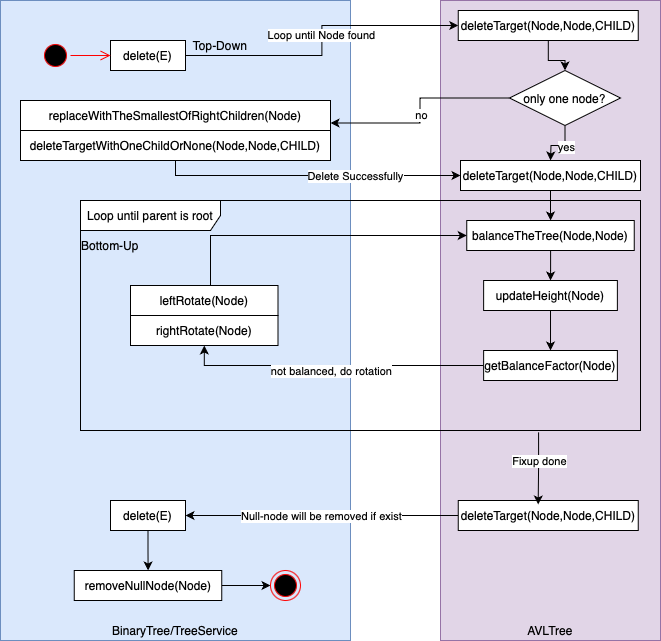

The diagram above was exported from draw.io. Its source (the exported page's mxGraphModel, read from the mxfile embedded in the PNG):
<mxGraphModel dx="880" dy="515" grid="1" gridSize="10" guides="1" tooltips="1" connect="1" arrows="1" fold="1" page="1" pageScale="1" pageWidth="827" pageHeight="1169" math="0" shadow="0">
  <root>
    <mxCell id="0" />
    <mxCell id="1" parent="0" />
    <mxCell id="KsM0eJ9j34-ywKA9wlZv-1" value="AVLTree" style="rounded=0;whiteSpace=wrap;html=1;fillColor=#e1d5e7;strokeColor=#9673a6;verticalAlign=bottom;" parent="1" vertex="1">
      <mxGeometry x="480" y="150" width="220" height="640" as="geometry" />
    </mxCell>
    <mxCell id="KsM0eJ9j34-ywKA9wlZv-2" value="BinaryTree/TreeService" style="rounded=0;whiteSpace=wrap;html=1;fillColor=#dae8fc;strokeColor=#6c8ebf;verticalAlign=bottom;" parent="1" vertex="1">
      <mxGeometry x="40" y="150" width="350" height="640" as="geometry" />
    </mxCell>
    <mxCell id="KsM0eJ9j34-ywKA9wlZv-3" style="edgeStyle=orthogonalEdgeStyle;rounded=0;orthogonalLoop=1;jettySize=auto;html=1;entryX=0;entryY=0.5;entryDx=0;entryDy=0;" parent="1" source="KsM0eJ9j34-ywKA9wlZv-5" target="KsM0eJ9j34-ywKA9wlZv-8" edge="1">
      <mxGeometry relative="1" as="geometry" />
    </mxCell>
    <mxCell id="KsM0eJ9j34-ywKA9wlZv-4" value="Loop until Node found" style="edgeLabel;html=1;align=center;verticalAlign=middle;resizable=0;points=[];" parent="KsM0eJ9j34-ywKA9wlZv-3" vertex="1" connectable="0">
      <mxGeometry x="0.0629" y="-4" relative="1" as="geometry">
        <mxPoint x="-5" y="4" as="offset" />
      </mxGeometry>
    </mxCell>
    <mxCell id="KsM0eJ9j34-ywKA9wlZv-5" value="delete(E)" style="html=1;whiteSpace=wrap;" parent="1" vertex="1">
      <mxGeometry x="150" y="190" width="75" height="30" as="geometry" />
    </mxCell>
    <mxCell id="OVvPNx-4dzcTeu8fpA69-4" style="edgeStyle=orthogonalEdgeStyle;rounded=0;orthogonalLoop=1;jettySize=auto;html=1;" parent="1" source="KsM0eJ9j34-ywKA9wlZv-6" target="OVvPNx-4dzcTeu8fpA69-3" edge="1">
      <mxGeometry relative="1" as="geometry" />
    </mxCell>
    <mxCell id="KsM0eJ9j34-ywKA9wlZv-6" value="removeNullNode(Node)" style="html=1;whiteSpace=wrap;" parent="1" vertex="1">
      <mxGeometry x="113.75" y="720" width="147.5" height="30" as="geometry" />
    </mxCell>
    <mxCell id="WTVqILviIjdSjlAsVDh8-6" style="edgeStyle=orthogonalEdgeStyle;rounded=0;orthogonalLoop=1;jettySize=auto;html=1;" edge="1" parent="1" source="KsM0eJ9j34-ywKA9wlZv-8" target="WTVqILviIjdSjlAsVDh8-5">
      <mxGeometry relative="1" as="geometry" />
    </mxCell>
    <mxCell id="KsM0eJ9j34-ywKA9wlZv-8" value="deleteTarget(Node,Node,CHILD)" style="html=1;whiteSpace=wrap;" parent="1" vertex="1">
      <mxGeometry x="497.75" y="160" width="180" height="30" as="geometry" />
    </mxCell>
    <mxCell id="KsM0eJ9j34-ywKA9wlZv-9" value="" style="group" parent="1" vertex="1" connectable="0">
      <mxGeometry x="60" y="250" width="310" height="60" as="geometry" />
    </mxCell>
    <mxCell id="KsM0eJ9j34-ywKA9wlZv-10" value="replaceWithTheSmallestOfRightChildren(Node)" style="html=1;whiteSpace=wrap;" parent="KsM0eJ9j34-ywKA9wlZv-9" vertex="1">
      <mxGeometry width="310" height="30" as="geometry" />
    </mxCell>
    <mxCell id="KsM0eJ9j34-ywKA9wlZv-11" value="deleteTargetWithOneChildOrNone(Node,Node,CHILD)" style="html=1;whiteSpace=wrap;" parent="KsM0eJ9j34-ywKA9wlZv-9" vertex="1">
      <mxGeometry y="30" width="310" height="30" as="geometry" />
    </mxCell>
    <mxCell id="M_AQU9iTLRsmnDn1_eSv-2" style="edgeStyle=orthogonalEdgeStyle;rounded=0;orthogonalLoop=1;jettySize=auto;html=1;" parent="1" source="KsM0eJ9j34-ywKA9wlZv-13" target="M_AQU9iTLRsmnDn1_eSv-1" edge="1">
      <mxGeometry relative="1" as="geometry" />
    </mxCell>
    <mxCell id="KsM0eJ9j34-ywKA9wlZv-13" value="balanceTheTree(Node,Node)" style="html=1;whiteSpace=wrap;" parent="1" vertex="1">
      <mxGeometry x="506.25" y="370" width="167.5" height="30" as="geometry" />
    </mxCell>
    <mxCell id="KsM0eJ9j34-ywKA9wlZv-14" value="" style="group" parent="1" vertex="1" connectable="0">
      <mxGeometry x="170" y="435" width="147.5" height="60" as="geometry" />
    </mxCell>
    <mxCell id="KsM0eJ9j34-ywKA9wlZv-15" value="leftRotate(Node)" style="html=1;whiteSpace=wrap;" parent="KsM0eJ9j34-ywKA9wlZv-14" vertex="1">
      <mxGeometry width="147.5" height="30" as="geometry" />
    </mxCell>
    <mxCell id="KsM0eJ9j34-ywKA9wlZv-16" value="rightRotate(Node)" style="html=1;whiteSpace=wrap;" parent="KsM0eJ9j34-ywKA9wlZv-14" vertex="1">
      <mxGeometry y="30" width="147.5" height="30" as="geometry" />
    </mxCell>
    <mxCell id="KsM0eJ9j34-ywKA9wlZv-17" value="Loop until parent is root" style="shape=umlFrame;whiteSpace=wrap;html=1;pointerEvents=0;width=140;height=30;" parent="1" vertex="1">
      <mxGeometry x="120" y="350" width="560" height="230" as="geometry" />
    </mxCell>
    <mxCell id="KsM0eJ9j34-ywKA9wlZv-18" style="edgeStyle=orthogonalEdgeStyle;rounded=0;orthogonalLoop=1;jettySize=auto;html=1;" parent="1" source="KsM0eJ9j34-ywKA9wlZv-19" target="KsM0eJ9j34-ywKA9wlZv-13" edge="1">
      <mxGeometry relative="1" as="geometry" />
    </mxCell>
    <mxCell id="KsM0eJ9j34-ywKA9wlZv-19" value="deleteTarget(Node,Node,CHILD)" style="html=1;whiteSpace=wrap;" parent="1" vertex="1">
      <mxGeometry x="500" y="310" width="180" height="30" as="geometry" />
    </mxCell>
    <mxCell id="KsM0eJ9j34-ywKA9wlZv-20" style="edgeStyle=orthogonalEdgeStyle;rounded=0;orthogonalLoop=1;jettySize=auto;html=1;" parent="1" source="KsM0eJ9j34-ywKA9wlZv-11" target="KsM0eJ9j34-ywKA9wlZv-19" edge="1">
      <mxGeometry relative="1" as="geometry">
        <Array as="points">
          <mxPoint x="215" y="325" />
        </Array>
      </mxGeometry>
    </mxCell>
    <mxCell id="KsM0eJ9j34-ywKA9wlZv-21" value="Delete Successfully" style="edgeLabel;html=1;align=center;verticalAlign=middle;resizable=0;points=[];" parent="KsM0eJ9j34-ywKA9wlZv-20" vertex="1" connectable="0">
      <mxGeometry x="0.2933" relative="1" as="geometry">
        <mxPoint as="offset" />
      </mxGeometry>
    </mxCell>
    <mxCell id="KsM0eJ9j34-ywKA9wlZv-22" style="edgeStyle=orthogonalEdgeStyle;rounded=0;orthogonalLoop=1;jettySize=auto;html=1;entryX=1;entryY=0.5;entryDx=0;entryDy=0;" parent="1" source="KsM0eJ9j34-ywKA9wlZv-24" target="M_AQU9iTLRsmnDn1_eSv-8" edge="1">
      <mxGeometry relative="1" as="geometry" />
    </mxCell>
    <mxCell id="KsM0eJ9j34-ywKA9wlZv-23" value="Null-node will be removed if exist" style="edgeLabel;html=1;align=center;verticalAlign=middle;resizable=0;points=[];" parent="KsM0eJ9j34-ywKA9wlZv-22" vertex="1" connectable="0">
      <mxGeometry x="0.0021" y="-2" relative="1" as="geometry">
        <mxPoint y="2" as="offset" />
      </mxGeometry>
    </mxCell>
    <mxCell id="KsM0eJ9j34-ywKA9wlZv-24" value="deleteTarget(Node,Node,CHILD)" style="html=1;whiteSpace=wrap;" parent="1" vertex="1">
      <mxGeometry x="497.75" y="650" width="180" height="30" as="geometry" />
    </mxCell>
    <mxCell id="KsM0eJ9j34-ywKA9wlZv-25" style="edgeStyle=orthogonalEdgeStyle;rounded=0;orthogonalLoop=1;jettySize=auto;html=1;entryX=0.444;entryY=0.133;entryDx=0;entryDy=0;entryPerimeter=0;exitX=0.818;exitY=1.008;exitDx=0;exitDy=0;exitPerimeter=0;" parent="1" source="KsM0eJ9j34-ywKA9wlZv-17" target="KsM0eJ9j34-ywKA9wlZv-24" edge="1">
      <mxGeometry relative="1" as="geometry" />
    </mxCell>
    <mxCell id="KsM0eJ9j34-ywKA9wlZv-26" value="Fixup done" style="edgeLabel;html=1;align=center;verticalAlign=middle;resizable=0;points=[];" parent="KsM0eJ9j34-ywKA9wlZv-25" vertex="1" connectable="0">
      <mxGeometry x="-0.2117" relative="1" as="geometry">
        <mxPoint as="offset" />
      </mxGeometry>
    </mxCell>
    <mxCell id="M_AQU9iTLRsmnDn1_eSv-4" style="edgeStyle=orthogonalEdgeStyle;rounded=0;orthogonalLoop=1;jettySize=auto;html=1;" parent="1" source="M_AQU9iTLRsmnDn1_eSv-1" target="M_AQU9iTLRsmnDn1_eSv-3" edge="1">
      <mxGeometry relative="1" as="geometry" />
    </mxCell>
    <mxCell id="M_AQU9iTLRsmnDn1_eSv-1" value="updateHeight(Node)" style="html=1;whiteSpace=wrap;" parent="1" vertex="1">
      <mxGeometry x="523.13" y="430" width="133.75" height="30" as="geometry" />
    </mxCell>
    <mxCell id="M_AQU9iTLRsmnDn1_eSv-5" style="edgeStyle=orthogonalEdgeStyle;rounded=0;orthogonalLoop=1;jettySize=auto;html=1;" parent="1" source="M_AQU9iTLRsmnDn1_eSv-3" target="KsM0eJ9j34-ywKA9wlZv-16" edge="1">
      <mxGeometry relative="1" as="geometry" />
    </mxCell>
    <mxCell id="M_AQU9iTLRsmnDn1_eSv-6" value="not balanced, do rotation" style="edgeLabel;html=1;align=center;verticalAlign=middle;resizable=0;points=[];" parent="M_AQU9iTLRsmnDn1_eSv-5" vertex="1" connectable="0">
      <mxGeometry x="0.1835" y="-1" relative="1" as="geometry">
        <mxPoint x="24" y="6" as="offset" />
      </mxGeometry>
    </mxCell>
    <mxCell id="M_AQU9iTLRsmnDn1_eSv-3" value="getBalanceFactor(Node)" style="html=1;whiteSpace=wrap;" parent="1" vertex="1">
      <mxGeometry x="523.13" y="500" width="133.75" height="30" as="geometry" />
    </mxCell>
    <mxCell id="M_AQU9iTLRsmnDn1_eSv-7" style="edgeStyle=orthogonalEdgeStyle;rounded=0;orthogonalLoop=1;jettySize=auto;html=1;entryX=0;entryY=0.5;entryDx=0;entryDy=0;" parent="1" source="KsM0eJ9j34-ywKA9wlZv-15" target="KsM0eJ9j34-ywKA9wlZv-13" edge="1">
      <mxGeometry relative="1" as="geometry">
        <Array as="points">
          <mxPoint x="250" y="385" />
        </Array>
      </mxGeometry>
    </mxCell>
    <mxCell id="M_AQU9iTLRsmnDn1_eSv-10" style="edgeStyle=orthogonalEdgeStyle;rounded=0;orthogonalLoop=1;jettySize=auto;html=1;" parent="1" source="M_AQU9iTLRsmnDn1_eSv-8" target="KsM0eJ9j34-ywKA9wlZv-6" edge="1">
      <mxGeometry relative="1" as="geometry" />
    </mxCell>
    <mxCell id="M_AQU9iTLRsmnDn1_eSv-8" value="delete(E)" style="html=1;whiteSpace=wrap;" parent="1" vertex="1">
      <mxGeometry x="150" y="650" width="75" height="30" as="geometry" />
    </mxCell>
    <mxCell id="M_AQU9iTLRsmnDn1_eSv-11" value="Bottom-Up" style="text;html=1;align=center;verticalAlign=middle;whiteSpace=wrap;rounded=0;" parent="1" vertex="1">
      <mxGeometry x="120" y="380" width="60" height="30" as="geometry" />
    </mxCell>
    <mxCell id="OVvPNx-4dzcTeu8fpA69-1" value="" style="ellipse;html=1;shape=startState;fillColor=#000000;strokeColor=#ff0000;" parent="1" vertex="1">
      <mxGeometry x="80" y="190" width="30" height="30" as="geometry" />
    </mxCell>
    <mxCell id="OVvPNx-4dzcTeu8fpA69-2" value="" style="edgeStyle=orthogonalEdgeStyle;html=1;verticalAlign=bottom;endArrow=open;endSize=8;strokeColor=#ff0000;rounded=0;entryX=0;entryY=0.5;entryDx=0;entryDy=0;" parent="1" source="OVvPNx-4dzcTeu8fpA69-1" target="KsM0eJ9j34-ywKA9wlZv-5" edge="1">
      <mxGeometry relative="1" as="geometry">
        <mxPoint x="95" y="280" as="targetPoint" />
      </mxGeometry>
    </mxCell>
    <mxCell id="OVvPNx-4dzcTeu8fpA69-3" value="" style="ellipse;html=1;shape=endState;fillColor=#000000;strokeColor=#ff0000;" parent="1" vertex="1">
      <mxGeometry x="310" y="720" width="30" height="30" as="geometry" />
    </mxCell>
    <mxCell id="DJ97FINk41GIyRcDyF1e-1" value="Top-Down" style="text;html=1;align=center;verticalAlign=middle;whiteSpace=wrap;rounded=0;" parent="1" vertex="1">
      <mxGeometry x="230" y="180" width="60" height="30" as="geometry" />
    </mxCell>
    <mxCell id="WTVqILviIjdSjlAsVDh8-1" style="edgeStyle=orthogonalEdgeStyle;rounded=0;orthogonalLoop=1;jettySize=auto;html=1;entryX=1;entryY=0.75;entryDx=0;entryDy=0;" edge="1" parent="1" source="WTVqILviIjdSjlAsVDh8-5" target="KsM0eJ9j34-ywKA9wlZv-10">
      <mxGeometry relative="1" as="geometry">
        <mxPoint x="370" y="288" as="targetPoint" />
      </mxGeometry>
    </mxCell>
    <mxCell id="WTVqILviIjdSjlAsVDh8-2" value="no" style="edgeLabel;html=1;align=center;verticalAlign=middle;resizable=0;points=[];" vertex="1" connectable="0" parent="WTVqILviIjdSjlAsVDh8-1">
      <mxGeometry x="0.0374" y="1" relative="1" as="geometry">
        <mxPoint as="offset" />
      </mxGeometry>
    </mxCell>
    <mxCell id="WTVqILviIjdSjlAsVDh8-3" style="edgeStyle=orthogonalEdgeStyle;rounded=0;orthogonalLoop=1;jettySize=auto;html=1;" edge="1" parent="1" source="WTVqILviIjdSjlAsVDh8-5">
      <mxGeometry relative="1" as="geometry">
        <mxPoint x="590" y="310" as="targetPoint" />
      </mxGeometry>
    </mxCell>
    <mxCell id="WTVqILviIjdSjlAsVDh8-4" value="yes" style="edgeLabel;html=1;align=center;verticalAlign=middle;resizable=0;points=[];" vertex="1" connectable="0" parent="WTVqILviIjdSjlAsVDh8-3">
      <mxGeometry x="-0.1919" y="1" relative="1" as="geometry">
        <mxPoint x="1" as="offset" />
      </mxGeometry>
    </mxCell>
    <mxCell id="WTVqILviIjdSjlAsVDh8-5" value="only one node?" style="rhombus;whiteSpace=wrap;html=1;" vertex="1" parent="1">
      <mxGeometry x="549" y="220" width="111" height="55" as="geometry" />
    </mxCell>
  </root>
</mxGraphModel>